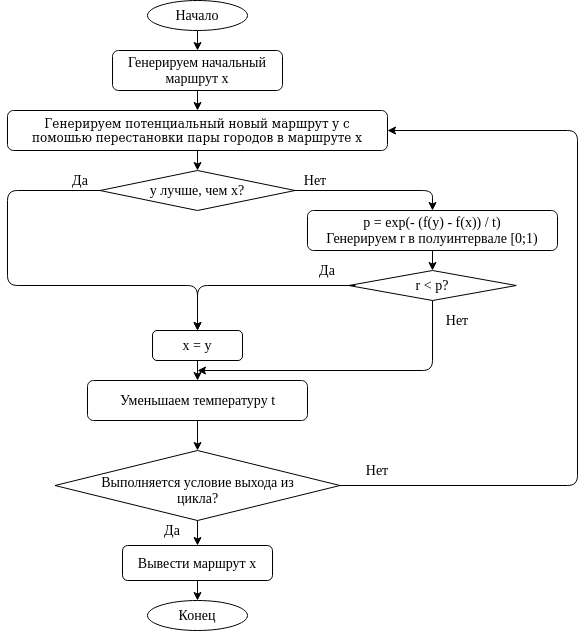

The diagram above was exported from draw.io. Its source (the exported page's mxGraphModel, read from the mxfile embedded in the PNG):
<mxGraphModel dx="868" dy="454" grid="1" gridSize="10" guides="1" tooltips="1" connect="1" arrows="1" fold="1" page="1" pageScale="1" pageWidth="827" pageHeight="1169" math="0" shadow="0">
  <root>
    <mxCell id="0" />
    <mxCell id="1" parent="0" />
    <mxCell id="_VIyCNR8RA2dZL0VQku7-28" style="edgeStyle=orthogonalEdgeStyle;rounded=0;orthogonalLoop=1;jettySize=auto;html=1;exitX=0.5;exitY=1;exitDx=0;exitDy=0;entryX=0.5;entryY=0;entryDx=0;entryDy=0;" edge="1" parent="1" source="_VIyCNR8RA2dZL0VQku7-1" target="_VIyCNR8RA2dZL0VQku7-3">
      <mxGeometry relative="1" as="geometry" />
    </mxCell>
    <mxCell id="_VIyCNR8RA2dZL0VQku7-1" value="" style="ellipse;whiteSpace=wrap;html=1;" vertex="1" parent="1">
      <mxGeometry x="340" y="40" width="100" height="30" as="geometry" />
    </mxCell>
    <mxCell id="_VIyCNR8RA2dZL0VQku7-2" value="&lt;font style=&quot;font-size: 14px&quot; face=&quot;Times New Roman&quot;&gt;Начало&lt;/font&gt;" style="text;html=1;strokeColor=none;fillColor=none;align=center;verticalAlign=middle;whiteSpace=wrap;rounded=0;" vertex="1" parent="1">
      <mxGeometry x="370" y="45" width="40" height="20" as="geometry" />
    </mxCell>
    <mxCell id="_VIyCNR8RA2dZL0VQku7-29" style="edgeStyle=orthogonalEdgeStyle;rounded=0;orthogonalLoop=1;jettySize=auto;html=1;exitX=0.5;exitY=1;exitDx=0;exitDy=0;entryX=0.5;entryY=0;entryDx=0;entryDy=0;" edge="1" parent="1" source="_VIyCNR8RA2dZL0VQku7-3" target="_VIyCNR8RA2dZL0VQku7-7">
      <mxGeometry relative="1" as="geometry" />
    </mxCell>
    <mxCell id="_VIyCNR8RA2dZL0VQku7-3" value="" style="rounded=1;whiteSpace=wrap;html=1;" vertex="1" parent="1">
      <mxGeometry x="305" y="90" width="170" height="40" as="geometry" />
    </mxCell>
    <mxCell id="_VIyCNR8RA2dZL0VQku7-6" value="&lt;font style=&quot;font-size: 14px&quot; face=&quot;Times New Roman&quot;&gt;Генерируем начальный маршрут x&lt;/font&gt;" style="text;html=1;strokeColor=none;fillColor=none;align=center;verticalAlign=middle;whiteSpace=wrap;rounded=0;" vertex="1" parent="1">
      <mxGeometry x="315" y="105" width="150" height="10" as="geometry" />
    </mxCell>
    <mxCell id="_VIyCNR8RA2dZL0VQku7-30" style="edgeStyle=orthogonalEdgeStyle;rounded=0;orthogonalLoop=1;jettySize=auto;html=1;exitX=0.5;exitY=1;exitDx=0;exitDy=0;entryX=0.5;entryY=0;entryDx=0;entryDy=0;" edge="1" parent="1" source="_VIyCNR8RA2dZL0VQku7-7" target="_VIyCNR8RA2dZL0VQku7-9">
      <mxGeometry relative="1" as="geometry" />
    </mxCell>
    <mxCell id="_VIyCNR8RA2dZL0VQku7-7" value="" style="rounded=1;whiteSpace=wrap;html=1;" vertex="1" parent="1">
      <mxGeometry x="200" y="150" width="380" height="40" as="geometry" />
    </mxCell>
    <mxCell id="_VIyCNR8RA2dZL0VQku7-8" value="Генерируем потенциальный новый маршрут y с помошью перестановки пары городов в маршруте x" style="text;html=1;strokeColor=none;fillColor=none;align=center;verticalAlign=middle;whiteSpace=wrap;rounded=0;" vertex="1" parent="1">
      <mxGeometry x="220" y="160" width="340" height="20" as="geometry" />
    </mxCell>
    <mxCell id="_VIyCNR8RA2dZL0VQku7-9" value="" style="rhombus;whiteSpace=wrap;html=1;" vertex="1" parent="1">
      <mxGeometry x="292.5" y="210" width="195" height="40" as="geometry" />
    </mxCell>
    <mxCell id="_VIyCNR8RA2dZL0VQku7-10" value="&lt;font style=&quot;font-size: 14px&quot; face=&quot;Times New Roman&quot;&gt;y лучше, чем x?&lt;/font&gt;" style="text;html=1;strokeColor=none;fillColor=none;align=center;verticalAlign=middle;whiteSpace=wrap;rounded=0;" vertex="1" parent="1">
      <mxGeometry x="335" y="220" width="110" height="20" as="geometry" />
    </mxCell>
    <mxCell id="_VIyCNR8RA2dZL0VQku7-12" value="" style="rounded=1;whiteSpace=wrap;html=1;" vertex="1" parent="1">
      <mxGeometry x="500" y="250" width="250" height="40" as="geometry" />
    </mxCell>
    <mxCell id="_VIyCNR8RA2dZL0VQku7-13" value="&lt;font style=&quot;font-size: 14px&quot; face=&quot;Times New Roman&quot;&gt;p = exp(- (f(y) - f(x)) / t)&lt;br&gt;Генерируем r в полуинтервале [0;1)&lt;/font&gt;" style="text;html=1;strokeColor=none;fillColor=none;align=center;verticalAlign=middle;whiteSpace=wrap;rounded=0;" vertex="1" parent="1">
      <mxGeometry x="500" y="256.25" width="250" height="27.5" as="geometry" />
    </mxCell>
    <mxCell id="_VIyCNR8RA2dZL0VQku7-14" value="" style="rhombus;whiteSpace=wrap;html=1;" vertex="1" parent="1">
      <mxGeometry x="541.25" y="310" width="167.5" height="30" as="geometry" />
    </mxCell>
    <mxCell id="_VIyCNR8RA2dZL0VQku7-15" value="&lt;font style=&quot;font-size: 14px&quot; face=&quot;Times New Roman&quot;&gt;r &amp;lt; p?&lt;/font&gt;" style="text;html=1;strokeColor=none;fillColor=none;align=center;verticalAlign=middle;whiteSpace=wrap;rounded=0;" vertex="1" parent="1">
      <mxGeometry x="590" y="315" width="70" height="20" as="geometry" />
    </mxCell>
    <mxCell id="_VIyCNR8RA2dZL0VQku7-16" value="" style="rounded=1;whiteSpace=wrap;html=1;" vertex="1" parent="1">
      <mxGeometry x="345" y="370" width="90" height="30" as="geometry" />
    </mxCell>
    <mxCell id="_VIyCNR8RA2dZL0VQku7-17" value="&lt;font style=&quot;font-size: 14px&quot; face=&quot;Times New Roman&quot;&gt;x = y&lt;/font&gt;" style="text;html=1;strokeColor=none;fillColor=none;align=center;verticalAlign=middle;whiteSpace=wrap;rounded=0;" vertex="1" parent="1">
      <mxGeometry x="360" y="377.5" width="60" height="15" as="geometry" />
    </mxCell>
    <mxCell id="_VIyCNR8RA2dZL0VQku7-19" value="" style="rounded=1;whiteSpace=wrap;html=1;" vertex="1" parent="1">
      <mxGeometry x="280" y="420" width="220" height="40" as="geometry" />
    </mxCell>
    <mxCell id="_VIyCNR8RA2dZL0VQku7-20" value="&lt;font style=&quot;font-size: 14px&quot; face=&quot;Times New Roman&quot;&gt;Уменьшаем температуру t&lt;/font&gt;" style="text;html=1;strokeColor=none;fillColor=none;align=center;verticalAlign=middle;whiteSpace=wrap;rounded=0;" vertex="1" parent="1">
      <mxGeometry x="297.5" y="430" width="185" height="20" as="geometry" />
    </mxCell>
    <mxCell id="_VIyCNR8RA2dZL0VQku7-22" value="" style="rhombus;whiteSpace=wrap;html=1;" vertex="1" parent="1">
      <mxGeometry x="247.5" y="490" width="285" height="70" as="geometry" />
    </mxCell>
    <mxCell id="_VIyCNR8RA2dZL0VQku7-23" value="&lt;font style=&quot;font-size: 14px&quot; face=&quot;Times New Roman&quot;&gt;Выполняется условие выхода из цикла?&lt;/font&gt;" style="text;html=1;strokeColor=none;fillColor=none;align=center;verticalAlign=middle;whiteSpace=wrap;rounded=0;" vertex="1" parent="1">
      <mxGeometry x="288.75" y="520" width="202.5" height="20" as="geometry" />
    </mxCell>
    <mxCell id="_VIyCNR8RA2dZL0VQku7-24" value="" style="rounded=1;whiteSpace=wrap;html=1;" vertex="1" parent="1">
      <mxGeometry x="315" y="585" width="150" height="35" as="geometry" />
    </mxCell>
    <mxCell id="_VIyCNR8RA2dZL0VQku7-25" value="&lt;font style=&quot;font-size: 14px&quot; face=&quot;Times New Roman&quot;&gt;Вывести маршрут x&lt;/font&gt;" style="text;html=1;strokeColor=none;fillColor=none;align=center;verticalAlign=middle;whiteSpace=wrap;rounded=0;" vertex="1" parent="1">
      <mxGeometry x="315" y="592.5" width="150" height="20" as="geometry" />
    </mxCell>
    <mxCell id="_VIyCNR8RA2dZL0VQku7-26" value="" style="ellipse;whiteSpace=wrap;html=1;" vertex="1" parent="1">
      <mxGeometry x="340" y="640" width="100" height="30" as="geometry" />
    </mxCell>
    <mxCell id="_VIyCNR8RA2dZL0VQku7-27" value="&lt;font style=&quot;font-size: 14px&quot; face=&quot;Times New Roman&quot;&gt;Конец&lt;/font&gt;" style="text;html=1;strokeColor=none;fillColor=none;align=center;verticalAlign=middle;whiteSpace=wrap;rounded=0;" vertex="1" parent="1">
      <mxGeometry x="370" y="645" width="40" height="20" as="geometry" />
    </mxCell>
    <mxCell id="_VIyCNR8RA2dZL0VQku7-36" value="" style="edgeStyle=segmentEdgeStyle;endArrow=classic;html=1;exitX=1;exitY=0.5;exitDx=0;exitDy=0;entryX=0.5;entryY=0;entryDx=0;entryDy=0;" edge="1" parent="1" source="_VIyCNR8RA2dZL0VQku7-9" target="_VIyCNR8RA2dZL0VQku7-12">
      <mxGeometry width="50" height="50" relative="1" as="geometry">
        <mxPoint x="390" y="290" as="sourcePoint" />
        <mxPoint x="640" y="150" as="targetPoint" />
      </mxGeometry>
    </mxCell>
    <mxCell id="_VIyCNR8RA2dZL0VQku7-48" value="" style="endArrow=classic;html=1;exitX=0.5;exitY=1;exitDx=0;exitDy=0;entryX=0.5;entryY=0;entryDx=0;entryDy=0;" edge="1" parent="1" source="_VIyCNR8RA2dZL0VQku7-22" target="_VIyCNR8RA2dZL0VQku7-24">
      <mxGeometry width="50" height="50" relative="1" as="geometry">
        <mxPoint x="390" y="550" as="sourcePoint" />
        <mxPoint x="440" y="500" as="targetPoint" />
      </mxGeometry>
    </mxCell>
    <mxCell id="_VIyCNR8RA2dZL0VQku7-54" value="" style="endArrow=classic;html=1;exitX=0.5;exitY=1;exitDx=0;exitDy=0;entryX=0.5;entryY=0;entryDx=0;entryDy=0;" edge="1" parent="1" source="_VIyCNR8RA2dZL0VQku7-24" target="_VIyCNR8RA2dZL0VQku7-26">
      <mxGeometry width="50" height="50" relative="1" as="geometry">
        <mxPoint x="390" y="550" as="sourcePoint" />
        <mxPoint x="440" y="500" as="targetPoint" />
      </mxGeometry>
    </mxCell>
    <mxCell id="_VIyCNR8RA2dZL0VQku7-55" value="" style="endArrow=classic;html=1;exitX=0.5;exitY=1;exitDx=0;exitDy=0;entryX=0.5;entryY=0;entryDx=0;entryDy=0;" edge="1" parent="1" source="_VIyCNR8RA2dZL0VQku7-19" target="_VIyCNR8RA2dZL0VQku7-22">
      <mxGeometry width="50" height="50" relative="1" as="geometry">
        <mxPoint x="390" y="550" as="sourcePoint" />
        <mxPoint x="440" y="500" as="targetPoint" />
      </mxGeometry>
    </mxCell>
    <mxCell id="_VIyCNR8RA2dZL0VQku7-56" value="" style="endArrow=classic;html=1;entryX=0.5;entryY=0;entryDx=0;entryDy=0;" edge="1" parent="1" target="_VIyCNR8RA2dZL0VQku7-19">
      <mxGeometry width="50" height="50" relative="1" as="geometry">
        <mxPoint x="390" y="400" as="sourcePoint" />
        <mxPoint x="440" y="500" as="targetPoint" />
      </mxGeometry>
    </mxCell>
    <mxCell id="_VIyCNR8RA2dZL0VQku7-61" value="" style="edgeStyle=segmentEdgeStyle;endArrow=classic;html=1;exitX=0.5;exitY=1;exitDx=0;exitDy=0;" edge="1" parent="1" source="_VIyCNR8RA2dZL0VQku7-14">
      <mxGeometry width="50" height="50" relative="1" as="geometry">
        <mxPoint x="790" y="420" as="sourcePoint" />
        <mxPoint x="390" y="410" as="targetPoint" />
        <Array as="points">
          <mxPoint x="625" y="410" />
        </Array>
      </mxGeometry>
    </mxCell>
    <mxCell id="_VIyCNR8RA2dZL0VQku7-68" value="" style="endArrow=classic;html=1;entryX=0.5;entryY=0;entryDx=0;entryDy=0;exitX=0.5;exitY=1;exitDx=0;exitDy=0;" edge="1" parent="1" source="_VIyCNR8RA2dZL0VQku7-12" target="_VIyCNR8RA2dZL0VQku7-14">
      <mxGeometry width="50" height="50" relative="1" as="geometry">
        <mxPoint x="390" y="390" as="sourcePoint" />
        <mxPoint x="440" y="340" as="targetPoint" />
      </mxGeometry>
    </mxCell>
    <mxCell id="_VIyCNR8RA2dZL0VQku7-69" value="" style="edgeStyle=segmentEdgeStyle;endArrow=classic;html=1;exitX=0;exitY=0.5;exitDx=0;exitDy=0;entryX=0.5;entryY=0;entryDx=0;entryDy=0;" edge="1" parent="1" source="_VIyCNR8RA2dZL0VQku7-9" target="_VIyCNR8RA2dZL0VQku7-16">
      <mxGeometry width="50" height="50" relative="1" as="geometry">
        <mxPoint x="390" y="390" as="sourcePoint" />
        <mxPoint x="440" y="340" as="targetPoint" />
        <Array as="points">
          <mxPoint x="200" y="230" />
          <mxPoint x="200" y="325" />
          <mxPoint x="390" y="325" />
        </Array>
      </mxGeometry>
    </mxCell>
    <mxCell id="_VIyCNR8RA2dZL0VQku7-70" value="" style="edgeStyle=segmentEdgeStyle;endArrow=classic;html=1;exitX=0.04;exitY=0.5;exitDx=0;exitDy=0;exitPerimeter=0;entryX=0.5;entryY=0;entryDx=0;entryDy=0;" edge="1" parent="1" source="_VIyCNR8RA2dZL0VQku7-14" target="_VIyCNR8RA2dZL0VQku7-16">
      <mxGeometry width="50" height="50" relative="1" as="geometry">
        <mxPoint x="390" y="390" as="sourcePoint" />
        <mxPoint x="440" y="340" as="targetPoint" />
      </mxGeometry>
    </mxCell>
    <mxCell id="_VIyCNR8RA2dZL0VQku7-71" value="" style="edgeStyle=segmentEdgeStyle;endArrow=classic;html=1;exitX=1;exitY=0.5;exitDx=0;exitDy=0;entryX=1;entryY=0.5;entryDx=0;entryDy=0;" edge="1" parent="1" source="_VIyCNR8RA2dZL0VQku7-22" target="_VIyCNR8RA2dZL0VQku7-7">
      <mxGeometry width="50" height="50" relative="1" as="geometry">
        <mxPoint x="390" y="390" as="sourcePoint" />
        <mxPoint x="800" y="140" as="targetPoint" />
        <Array as="points">
          <mxPoint x="770" y="525" />
          <mxPoint x="770" y="170" />
        </Array>
      </mxGeometry>
    </mxCell>
    <mxCell id="_VIyCNR8RA2dZL0VQku7-72" value="&lt;font style=&quot;font-size: 14px&quot; face=&quot;Times New Roman&quot;&gt;Да&lt;/font&gt;" style="text;html=1;strokeColor=none;fillColor=none;align=center;verticalAlign=middle;whiteSpace=wrap;rounded=0;" vertex="1" parent="1">
      <mxGeometry x="345" y="560" width="40" height="20" as="geometry" />
    </mxCell>
    <mxCell id="_VIyCNR8RA2dZL0VQku7-73" value="&lt;font style=&quot;font-size: 14px&quot; face=&quot;Times New Roman&quot;&gt;Нет&lt;/font&gt;" style="text;html=1;strokeColor=none;fillColor=none;align=center;verticalAlign=middle;whiteSpace=wrap;rounded=0;" vertex="1" parent="1">
      <mxGeometry x="550" y="500" width="40" height="20" as="geometry" />
    </mxCell>
    <mxCell id="_VIyCNR8RA2dZL0VQku7-76" value="&lt;font style=&quot;font-size: 14px&quot; face=&quot;Times New Roman&quot;&gt;Нет&lt;/font&gt;" style="text;html=1;strokeColor=none;fillColor=none;align=center;verticalAlign=middle;whiteSpace=wrap;rounded=0;" vertex="1" parent="1">
      <mxGeometry x="487.5" y="210" width="40" height="20" as="geometry" />
    </mxCell>
    <mxCell id="_VIyCNR8RA2dZL0VQku7-77" value="&lt;font style=&quot;font-size: 14px&quot; face=&quot;Times New Roman&quot;&gt;Нет&lt;/font&gt;" style="text;html=1;strokeColor=none;fillColor=none;align=center;verticalAlign=middle;whiteSpace=wrap;rounded=0;" vertex="1" parent="1">
      <mxGeometry x="630" y="350" width="40" height="20" as="geometry" />
    </mxCell>
    <mxCell id="_VIyCNR8RA2dZL0VQku7-78" value="&lt;font style=&quot;font-size: 14px&quot; face=&quot;Times New Roman&quot;&gt;Да&lt;/font&gt;" style="text;html=1;strokeColor=none;fillColor=none;align=center;verticalAlign=middle;whiteSpace=wrap;rounded=0;" vertex="1" parent="1">
      <mxGeometry x="500" y="300" width="40" height="20" as="geometry" />
    </mxCell>
    <mxCell id="_VIyCNR8RA2dZL0VQku7-79" value="&lt;font style=&quot;font-size: 14px&quot; face=&quot;Times New Roman&quot;&gt;Да&lt;/font&gt;" style="text;html=1;strokeColor=none;fillColor=none;align=center;verticalAlign=middle;whiteSpace=wrap;rounded=0;" vertex="1" parent="1">
      <mxGeometry x="252.5" y="210" width="40" height="20" as="geometry" />
    </mxCell>
  </root>
</mxGraphModel>